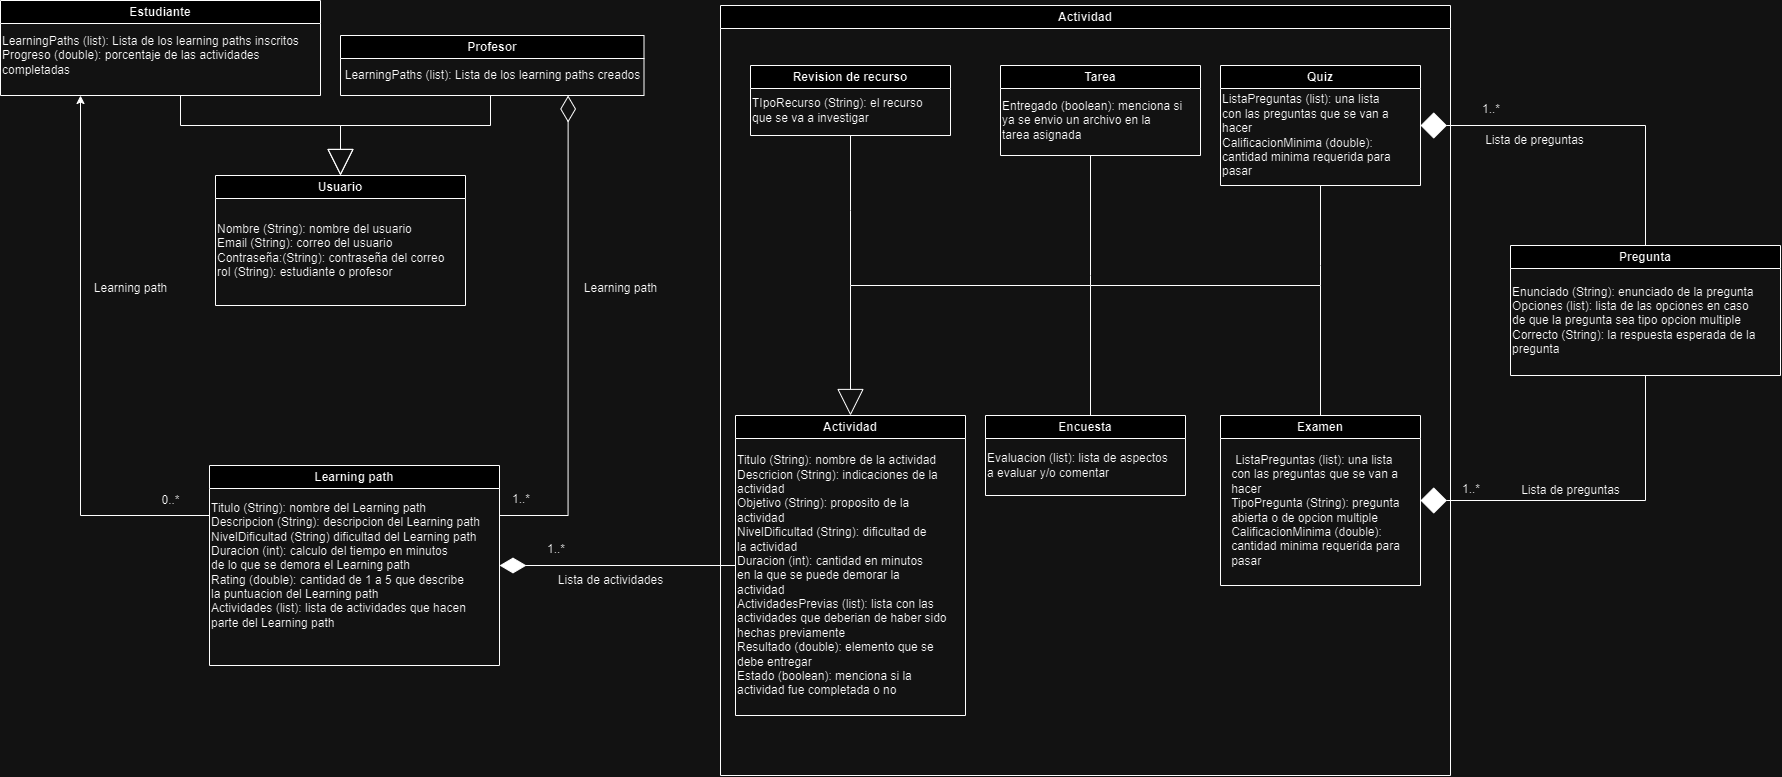

The diagram above was exported from draw.io. Its source (the exported page's mxGraphModel, read from the mxfile embedded in the PNG):
<mxGraphModel dx="837" dy="513" grid="1" gridSize="10" guides="1" tooltips="1" connect="1" arrows="1" fold="1" page="1" pageScale="1" pageWidth="827" pageHeight="1169" math="0" shadow="0">
  <root>
    <mxCell id="0" />
    <mxCell id="1" parent="0" />
    <mxCell id="MMMfhgSfNtyIGZs4MXo2-2" value="Usuario" style="swimlane;whiteSpace=wrap;html=1;startSize=23;" vertex="1" parent="1">
      <mxGeometry x="275" y="370" width="250" height="130" as="geometry" />
    </mxCell>
    <mxCell id="MMMfhgSfNtyIGZs4MXo2-36" value="Nombre (String): nombre del usuario&lt;div&gt;Email (String): correo del usuario&lt;/div&gt;&lt;div&gt;Contraseña:(String): contraseña del correo&lt;span style=&quot;background-color: initial;&quot;&gt;&amp;nbsp;&lt;/span&gt;&lt;/div&gt;&lt;div&gt;&lt;span style=&quot;background-color: initial;&quot;&gt;rol (String): estudiante o profesor&lt;/span&gt;&lt;/div&gt;" style="text;html=1;align=left;verticalAlign=middle;resizable=0;points=[];autosize=1;strokeColor=none;fillColor=none;" vertex="1" parent="MMMfhgSfNtyIGZs4MXo2-2">
      <mxGeometry y="40" width="250" height="70" as="geometry" />
    </mxCell>
    <mxCell id="MMMfhgSfNtyIGZs4MXo2-20" style="edgeStyle=orthogonalEdgeStyle;rounded=0;orthogonalLoop=1;jettySize=auto;html=1;exitX=0.5;exitY=1;exitDx=0;exitDy=0;endArrow=block;endFill=0;entryX=0.5;entryY=0;entryDx=0;entryDy=0;endSize=24;" edge="1" parent="1" source="MMMfhgSfNtyIGZs4MXo2-3" target="MMMfhgSfNtyIGZs4MXo2-2">
      <mxGeometry relative="1" as="geometry">
        <Array as="points">
          <mxPoint x="240" y="320" />
          <mxPoint x="400" y="320" />
        </Array>
      </mxGeometry>
    </mxCell>
    <mxCell id="MMMfhgSfNtyIGZs4MXo2-3" value="Estudiante" style="swimlane;whiteSpace=wrap;html=1;" vertex="1" parent="1">
      <mxGeometry x="60" y="195" width="320" height="95" as="geometry" />
    </mxCell>
    <mxCell id="MMMfhgSfNtyIGZs4MXo2-38" value="LearningPaths (list): Lista de los learning paths inscritos&lt;div&gt;Progreso (double): porcentaje de las actividades&amp;nbsp;&lt;/div&gt;&lt;div&gt;completadas&lt;/div&gt;" style="text;html=1;align=left;verticalAlign=middle;resizable=0;points=[];autosize=1;strokeColor=none;fillColor=none;" vertex="1" parent="MMMfhgSfNtyIGZs4MXo2-3">
      <mxGeometry y="25" width="320" height="60" as="geometry" />
    </mxCell>
    <mxCell id="MMMfhgSfNtyIGZs4MXo2-21" style="edgeStyle=orthogonalEdgeStyle;rounded=0;orthogonalLoop=1;jettySize=auto;html=1;exitX=0.5;exitY=1;exitDx=0;exitDy=0;endArrow=block;endFill=0;endSize=24;" edge="1" parent="1" source="MMMfhgSfNtyIGZs4MXo2-4" target="MMMfhgSfNtyIGZs4MXo2-2">
      <mxGeometry relative="1" as="geometry">
        <Array as="points">
          <mxPoint x="550" y="320" />
          <mxPoint x="400" y="320" />
        </Array>
      </mxGeometry>
    </mxCell>
    <mxCell id="MMMfhgSfNtyIGZs4MXo2-4" value="Profesor" style="swimlane;whiteSpace=wrap;html=1;" vertex="1" parent="1">
      <mxGeometry x="400" y="230" width="303.5" height="60" as="geometry" />
    </mxCell>
    <mxCell id="MMMfhgSfNtyIGZs4MXo2-37" value="LearningPaths (list): Lista de los learning paths creados" style="text;html=1;align=center;verticalAlign=middle;resizable=0;points=[];autosize=1;strokeColor=none;fillColor=none;" vertex="1" parent="MMMfhgSfNtyIGZs4MXo2-4">
      <mxGeometry x="-8.25" y="25" width="320" height="30" as="geometry" />
    </mxCell>
    <mxCell id="MMMfhgSfNtyIGZs4MXo2-34" style="edgeStyle=orthogonalEdgeStyle;rounded=0;orthogonalLoop=1;jettySize=auto;html=1;exitX=1;exitY=0.25;exitDx=0;exitDy=0;entryX=0.75;entryY=1;entryDx=0;entryDy=0;endArrow=diamondThin;endFill=0;endSize=24;" edge="1" parent="1" source="MMMfhgSfNtyIGZs4MXo2-5" target="MMMfhgSfNtyIGZs4MXo2-4">
      <mxGeometry relative="1" as="geometry" />
    </mxCell>
    <mxCell id="MMMfhgSfNtyIGZs4MXo2-35" style="edgeStyle=orthogonalEdgeStyle;rounded=0;orthogonalLoop=1;jettySize=auto;html=1;exitX=0;exitY=0.25;exitDx=0;exitDy=0;entryX=0.25;entryY=1;entryDx=0;entryDy=0;" edge="1" parent="1" source="MMMfhgSfNtyIGZs4MXo2-5" target="MMMfhgSfNtyIGZs4MXo2-3">
      <mxGeometry relative="1" as="geometry" />
    </mxCell>
    <mxCell id="MMMfhgSfNtyIGZs4MXo2-5" value="Learning path" style="swimlane;whiteSpace=wrap;html=1;" vertex="1" parent="1">
      <mxGeometry x="269" y="660" width="290" height="200" as="geometry" />
    </mxCell>
    <mxCell id="MMMfhgSfNtyIGZs4MXo2-39" value="Titulo (String): nombre del Learning path&lt;div&gt;Descripcion (String): descripcion del&amp;nbsp;&lt;span style=&quot;background-color: initial;&quot;&gt;Learning path&lt;/span&gt;&lt;/div&gt;&lt;div&gt;NivelDificultad (String) dificultad del&amp;nbsp;&lt;span style=&quot;background-color: initial;&quot;&gt;Learning path&lt;/span&gt;&lt;/div&gt;&lt;div&gt;Duracion (int): calculo del tiempo en minutos&lt;/div&gt;&lt;div&gt;de lo que se demora el&amp;nbsp;&lt;span style=&quot;background-color: initial;&quot;&gt;Learning path&lt;/span&gt;&lt;/div&gt;&lt;div&gt;Rating (double): cantidad de 1 a 5 que describe&amp;nbsp;&lt;/div&gt;&lt;div&gt;la puntuacion del Learning path&amp;nbsp;&amp;nbsp;&lt;/div&gt;&lt;div&gt;Actividades (list): lista de actividades que hacen&amp;nbsp;&lt;/div&gt;&lt;div&gt;parte del Learning path&lt;/div&gt;" style="text;html=1;align=left;verticalAlign=middle;resizable=0;points=[];autosize=1;strokeColor=none;fillColor=none;" vertex="1" parent="MMMfhgSfNtyIGZs4MXo2-5">
      <mxGeometry y="30" width="290" height="140" as="geometry" />
    </mxCell>
    <mxCell id="MMMfhgSfNtyIGZs4MXo2-6" value="Actividad" style="swimlane;whiteSpace=wrap;html=1;" vertex="1" parent="1">
      <mxGeometry x="780" y="200" width="730" height="770" as="geometry" />
    </mxCell>
    <mxCell id="MMMfhgSfNtyIGZs4MXo2-22" style="edgeStyle=orthogonalEdgeStyle;rounded=0;orthogonalLoop=1;jettySize=auto;html=1;exitX=0.5;exitY=1;exitDx=0;exitDy=0;endArrow=none;endFill=0;" edge="1" parent="MMMfhgSfNtyIGZs4MXo2-6" source="MMMfhgSfNtyIGZs4MXo2-9">
      <mxGeometry relative="1" as="geometry">
        <mxPoint x="130" y="280" as="targetPoint" />
      </mxGeometry>
    </mxCell>
    <mxCell id="MMMfhgSfNtyIGZs4MXo2-9" value="Revision de recurso" style="swimlane;whiteSpace=wrap;html=1;" vertex="1" parent="MMMfhgSfNtyIGZs4MXo2-6">
      <mxGeometry x="30" y="60" width="200" height="70" as="geometry" />
    </mxCell>
    <mxCell id="MMMfhgSfNtyIGZs4MXo2-42" value="TIpoRecurso (String): el recurso&lt;div&gt;que se va a investigar&lt;/div&gt;" style="text;html=1;align=left;verticalAlign=middle;resizable=0;points=[];autosize=1;strokeColor=none;fillColor=none;" vertex="1" parent="MMMfhgSfNtyIGZs4MXo2-9">
      <mxGeometry y="25" width="190" height="40" as="geometry" />
    </mxCell>
    <mxCell id="MMMfhgSfNtyIGZs4MXo2-23" style="edgeStyle=orthogonalEdgeStyle;rounded=0;orthogonalLoop=1;jettySize=auto;html=1;exitX=0.5;exitY=1;exitDx=0;exitDy=0;endArrow=none;endFill=0;" edge="1" parent="MMMfhgSfNtyIGZs4MXo2-6" source="MMMfhgSfNtyIGZs4MXo2-10">
      <mxGeometry relative="1" as="geometry">
        <mxPoint x="370" y="280" as="targetPoint" />
        <Array as="points">
          <mxPoint x="370" y="150" />
          <mxPoint x="370" y="270" />
        </Array>
      </mxGeometry>
    </mxCell>
    <mxCell id="MMMfhgSfNtyIGZs4MXo2-10" value="Tarea" style="swimlane;whiteSpace=wrap;html=1;" vertex="1" parent="MMMfhgSfNtyIGZs4MXo2-6">
      <mxGeometry x="280" y="60" width="200" height="90" as="geometry" />
    </mxCell>
    <mxCell id="MMMfhgSfNtyIGZs4MXo2-43" value="Entregado (boolean): menciona si&lt;div&gt;ya se envio un archivo en la&lt;/div&gt;&lt;div&gt;tarea asignada&lt;/div&gt;" style="text;html=1;align=left;verticalAlign=middle;resizable=0;points=[];autosize=1;strokeColor=none;fillColor=none;" vertex="1" parent="MMMfhgSfNtyIGZs4MXo2-10">
      <mxGeometry y="25" width="200" height="60" as="geometry" />
    </mxCell>
    <mxCell id="MMMfhgSfNtyIGZs4MXo2-11" value="Quiz" style="swimlane;whiteSpace=wrap;html=1;" vertex="1" parent="MMMfhgSfNtyIGZs4MXo2-6">
      <mxGeometry x="500" y="60" width="200" height="120" as="geometry" />
    </mxCell>
    <mxCell id="MMMfhgSfNtyIGZs4MXo2-45" style="edgeStyle=orthogonalEdgeStyle;rounded=0;orthogonalLoop=1;jettySize=auto;html=1;endArrow=none;endFill=0;" edge="1" parent="MMMfhgSfNtyIGZs4MXo2-11" source="MMMfhgSfNtyIGZs4MXo2-44">
      <mxGeometry relative="1" as="geometry">
        <mxPoint x="100" y="220" as="targetPoint" />
        <Array as="points">
          <mxPoint x="100" y="200" />
          <mxPoint x="100" y="200" />
        </Array>
      </mxGeometry>
    </mxCell>
    <mxCell id="MMMfhgSfNtyIGZs4MXo2-44" value="ListaPreguntas (list): una lista&amp;nbsp;&lt;div&gt;con las preguntas que se van a&lt;/div&gt;&lt;div&gt;hacer&lt;/div&gt;&lt;div&gt;CalificacionMinima (double):&lt;/div&gt;&lt;div&gt;cantidad minima requerida para&lt;/div&gt;&lt;div&gt;pasar&lt;/div&gt;" style="text;html=1;align=left;verticalAlign=middle;resizable=0;points=[];autosize=1;strokeColor=none;fillColor=none;" vertex="1" parent="MMMfhgSfNtyIGZs4MXo2-11">
      <mxGeometry y="20" width="190" height="100" as="geometry" />
    </mxCell>
    <mxCell id="MMMfhgSfNtyIGZs4MXo2-28" style="edgeStyle=orthogonalEdgeStyle;rounded=0;orthogonalLoop=1;jettySize=auto;html=1;exitX=0.5;exitY=0;exitDx=0;exitDy=0;endArrow=none;endFill=0;" edge="1" parent="MMMfhgSfNtyIGZs4MXo2-6" source="MMMfhgSfNtyIGZs4MXo2-12">
      <mxGeometry relative="1" as="geometry">
        <mxPoint x="370" y="280" as="targetPoint" />
        <Array as="points">
          <mxPoint x="600" y="280" />
        </Array>
      </mxGeometry>
    </mxCell>
    <mxCell id="MMMfhgSfNtyIGZs4MXo2-12" value="Examen" style="swimlane;whiteSpace=wrap;html=1;" vertex="1" parent="MMMfhgSfNtyIGZs4MXo2-6">
      <mxGeometry x="500" y="410" width="200" height="170" as="geometry" />
    </mxCell>
    <mxCell id="MMMfhgSfNtyIGZs4MXo2-46" value="&lt;span style=&quot;text-align: left;&quot;&gt;ListaPreguntas (list): una lista&amp;nbsp;&lt;/span&gt;&lt;div style=&quot;text-align: left;&quot;&gt;con las preguntas que se van a&lt;/div&gt;&lt;div style=&quot;text-align: left;&quot;&gt;hacer&lt;/div&gt;&lt;div style=&quot;text-align: left;&quot;&gt;TipoPregunta (String): pregunta&lt;/div&gt;&lt;div style=&quot;text-align: left;&quot;&gt;abierta o de opcion multiple&lt;/div&gt;&lt;div style=&quot;text-align: left;&quot;&gt;&lt;div&gt;CalificacionMinima (double):&lt;/div&gt;&lt;div&gt;cantidad minima requerida para&lt;/div&gt;&lt;div&gt;pasar&lt;/div&gt;&lt;/div&gt;" style="text;html=1;align=center;verticalAlign=middle;resizable=0;points=[];autosize=1;strokeColor=none;fillColor=none;" vertex="1" parent="MMMfhgSfNtyIGZs4MXo2-12">
      <mxGeometry y="30" width="190" height="130" as="geometry" />
    </mxCell>
    <mxCell id="MMMfhgSfNtyIGZs4MXo2-25" style="edgeStyle=orthogonalEdgeStyle;rounded=0;orthogonalLoop=1;jettySize=auto;html=1;exitX=0.5;exitY=0;exitDx=0;exitDy=0;entryX=0.5;entryY=0;entryDx=0;entryDy=0;endArrow=block;endFill=0;endSize=24;" edge="1" parent="MMMfhgSfNtyIGZs4MXo2-6" source="MMMfhgSfNtyIGZs4MXo2-13" target="MMMfhgSfNtyIGZs4MXo2-8">
      <mxGeometry relative="1" as="geometry">
        <mxPoint x="170" y="460" as="targetPoint" />
        <Array as="points">
          <mxPoint x="370" y="410" />
          <mxPoint x="370" y="280" />
          <mxPoint x="130" y="280" />
        </Array>
      </mxGeometry>
    </mxCell>
    <mxCell id="MMMfhgSfNtyIGZs4MXo2-13" value="Encuesta" style="swimlane;whiteSpace=wrap;html=1;" vertex="1" parent="MMMfhgSfNtyIGZs4MXo2-6">
      <mxGeometry x="265" y="410" width="200" height="80" as="geometry" />
    </mxCell>
    <mxCell id="MMMfhgSfNtyIGZs4MXo2-47" value="Evaluacion (list): lista de aspectos&lt;div&gt;a evaluar y/o comentar&lt;/div&gt;" style="text;html=1;align=left;verticalAlign=middle;resizable=0;points=[];autosize=1;strokeColor=none;fillColor=none;" vertex="1" parent="MMMfhgSfNtyIGZs4MXo2-13">
      <mxGeometry y="30" width="200" height="40" as="geometry" />
    </mxCell>
    <mxCell id="MMMfhgSfNtyIGZs4MXo2-8" value="Actividad" style="swimlane;whiteSpace=wrap;html=1;" vertex="1" parent="MMMfhgSfNtyIGZs4MXo2-6">
      <mxGeometry x="15" y="410" width="230" height="300" as="geometry" />
    </mxCell>
    <mxCell id="MMMfhgSfNtyIGZs4MXo2-41" value="Titulo (String): nombre de la actividad&lt;div&gt;Descricion (String): indicaciones de la&lt;/div&gt;&lt;div&gt;actividad&lt;/div&gt;&lt;div&gt;Objetivo (String): proposito de la&lt;/div&gt;&lt;div&gt;actividad&lt;/div&gt;&lt;div&gt;&lt;span style=&quot;background-color: initial;&quot;&gt;NivelDificultad (String): dificultad de&amp;nbsp;&lt;/span&gt;&lt;/div&gt;&lt;div&gt;&lt;span style=&quot;background-color: initial;&quot;&gt;la&amp;nbsp;&lt;/span&gt;&lt;span style=&quot;background-color: initial;&quot;&gt;actividad&lt;/span&gt;&lt;/div&gt;&lt;div&gt;&lt;span style=&quot;background-color: initial;&quot;&gt;Duracion (int): cantidad en minutos&lt;/span&gt;&lt;/div&gt;&lt;div&gt;en la que se puede demorar la&amp;nbsp;&lt;/div&gt;&lt;div&gt;actividad&lt;/div&gt;&lt;div&gt;ActividadesPrevias (list): lista con las&lt;/div&gt;&lt;div&gt;actividades que deberian de haber sido&lt;/div&gt;&lt;div&gt;hechas previamente&lt;/div&gt;&lt;div&gt;Resultado (double): elemento que se&amp;nbsp;&lt;/div&gt;&lt;div&gt;debe entregar&lt;/div&gt;&lt;div&gt;Estado (boolean): menciona si la&amp;nbsp;&lt;/div&gt;&lt;div&gt;actividad fue completada o no&lt;/div&gt;" style="text;html=1;align=left;verticalAlign=middle;resizable=0;points=[];autosize=1;strokeColor=none;fillColor=none;" vertex="1" parent="MMMfhgSfNtyIGZs4MXo2-8">
      <mxGeometry y="30" width="230" height="260" as="geometry" />
    </mxCell>
    <mxCell id="MMMfhgSfNtyIGZs4MXo2-32" style="edgeStyle=orthogonalEdgeStyle;rounded=0;orthogonalLoop=1;jettySize=auto;html=1;exitX=0.5;exitY=0;exitDx=0;exitDy=0;entryX=1;entryY=0.5;entryDx=0;entryDy=0;endArrow=diamond;endFill=1;endSize=24;" edge="1" parent="1" source="MMMfhgSfNtyIGZs4MXo2-7" target="MMMfhgSfNtyIGZs4MXo2-11">
      <mxGeometry relative="1" as="geometry">
        <Array as="points">
          <mxPoint x="1705" y="320" />
        </Array>
      </mxGeometry>
    </mxCell>
    <mxCell id="MMMfhgSfNtyIGZs4MXo2-33" style="edgeStyle=orthogonalEdgeStyle;rounded=0;orthogonalLoop=1;jettySize=auto;html=1;exitX=0.5;exitY=1;exitDx=0;exitDy=0;entryX=1;entryY=0.5;entryDx=0;entryDy=0;endArrow=diamond;endFill=1;endSize=24;" edge="1" parent="1" source="MMMfhgSfNtyIGZs4MXo2-7" target="MMMfhgSfNtyIGZs4MXo2-12">
      <mxGeometry relative="1" as="geometry" />
    </mxCell>
    <mxCell id="MMMfhgSfNtyIGZs4MXo2-7" value="Pregunta" style="swimlane;whiteSpace=wrap;html=1;" vertex="1" parent="1">
      <mxGeometry x="1570" y="440" width="270" height="130" as="geometry" />
    </mxCell>
    <mxCell id="MMMfhgSfNtyIGZs4MXo2-48" value="Enunciado (String): enunciado de la pregunta&lt;div&gt;Opciones (list): lista de las opciones en caso&lt;/div&gt;&lt;div&gt;de que la pregunta sea tipo opcion multiple&lt;/div&gt;&lt;div&gt;Correcto (String): la respuesta esperada de la&lt;/div&gt;&lt;div&gt;pregunta&lt;/div&gt;" style="text;html=1;align=left;verticalAlign=middle;resizable=0;points=[];autosize=1;strokeColor=none;fillColor=none;" vertex="1" parent="MMMfhgSfNtyIGZs4MXo2-7">
      <mxGeometry y="30" width="270" height="90" as="geometry" />
    </mxCell>
    <mxCell id="MMMfhgSfNtyIGZs4MXo2-30" value="" style="endArrow=diamondThin;endFill=1;endSize=24;html=1;rounded=0;entryX=1;entryY=0.5;entryDx=0;entryDy=0;exitX=0;exitY=0.5;exitDx=0;exitDy=0;" edge="1" parent="1" source="MMMfhgSfNtyIGZs4MXo2-8" target="MMMfhgSfNtyIGZs4MXo2-5">
      <mxGeometry width="160" relative="1" as="geometry">
        <mxPoint x="560" y="900" as="sourcePoint" />
        <mxPoint x="720" y="900" as="targetPoint" />
      </mxGeometry>
    </mxCell>
    <mxCell id="MMMfhgSfNtyIGZs4MXo2-49" value="0..*" style="text;html=1;align=center;verticalAlign=middle;resizable=0;points=[];autosize=1;strokeColor=none;fillColor=none;" vertex="1" parent="1">
      <mxGeometry x="210" y="680" width="40" height="30" as="geometry" />
    </mxCell>
    <mxCell id="MMMfhgSfNtyIGZs4MXo2-50" value="1..*" style="text;whiteSpace=wrap;html=1;" vertex="1" parent="1">
      <mxGeometry x="570" y="680" width="50" height="40" as="geometry" />
    </mxCell>
    <mxCell id="MMMfhgSfNtyIGZs4MXo2-51" value="1..*" style="text;whiteSpace=wrap;html=1;" vertex="1" parent="1">
      <mxGeometry x="605" y="730" width="50" height="40" as="geometry" />
    </mxCell>
    <mxCell id="MMMfhgSfNtyIGZs4MXo2-52" value="1..*" style="text;whiteSpace=wrap;html=1;" vertex="1" parent="1">
      <mxGeometry x="1540" y="290" width="50" height="40" as="geometry" />
    </mxCell>
    <mxCell id="MMMfhgSfNtyIGZs4MXo2-56" value="1..*" style="text;whiteSpace=wrap;html=1;" vertex="1" parent="1">
      <mxGeometry x="1520" y="670" width="50" height="40" as="geometry" />
    </mxCell>
    <mxCell id="MMMfhgSfNtyIGZs4MXo2-57" value="Learning path" style="text;html=1;align=center;verticalAlign=middle;resizable=0;points=[];autosize=1;strokeColor=none;fillColor=none;" vertex="1" parent="1">
      <mxGeometry x="140" y="468" width="100" height="30" as="geometry" />
    </mxCell>
    <mxCell id="MMMfhgSfNtyIGZs4MXo2-58" value="Learning path" style="text;html=1;align=center;verticalAlign=middle;resizable=0;points=[];autosize=1;strokeColor=none;fillColor=none;" vertex="1" parent="1">
      <mxGeometry x="630" y="468" width="100" height="30" as="geometry" />
    </mxCell>
    <mxCell id="MMMfhgSfNtyIGZs4MXo2-59" value="Lista de actividades" style="text;html=1;align=center;verticalAlign=middle;resizable=0;points=[];autosize=1;strokeColor=none;fillColor=none;" vertex="1" parent="1">
      <mxGeometry x="605" y="760" width="130" height="30" as="geometry" />
    </mxCell>
    <mxCell id="MMMfhgSfNtyIGZs4MXo2-64" value="Lista de preguntas" style="text;html=1;align=center;verticalAlign=middle;resizable=0;points=[];autosize=1;strokeColor=none;fillColor=none;" vertex="1" parent="1">
      <mxGeometry x="1534" y="320" width="120" height="30" as="geometry" />
    </mxCell>
    <mxCell id="MMMfhgSfNtyIGZs4MXo2-65" value="Lista de preguntas" style="text;html=1;align=center;verticalAlign=middle;resizable=0;points=[];autosize=1;strokeColor=none;fillColor=none;" vertex="1" parent="1">
      <mxGeometry x="1570" y="670" width="120" height="30" as="geometry" />
    </mxCell>
  </root>
</mxGraphModel>